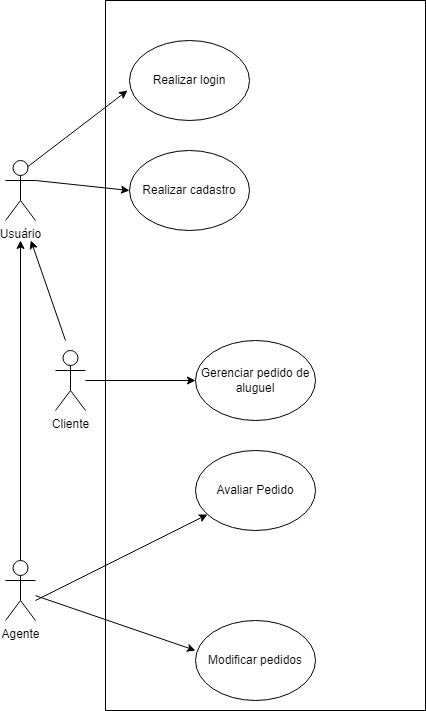

The diagram above was exported from draw.io. Its source (the exported page's mxGraphModel, read from the mxfile embedded in the PNG):
<mxGraphModel dx="1054" dy="1766" grid="1" gridSize="10" guides="1" tooltips="1" connect="1" arrows="1" fold="1" page="1" pageScale="1" pageWidth="827" pageHeight="1169" math="0" shadow="0">
  <root>
    <mxCell id="0" />
    <mxCell id="1" parent="0" />
    <mxCell id="WXxmnsF70zDeDkpeV-K9-1" value="Cliente" style="shape=umlActor;verticalLabelPosition=bottom;verticalAlign=top;html=1;outlineConnect=0;" vertex="1" parent="1">
      <mxGeometry x="220" y="50" width="30" height="60" as="geometry" />
    </mxCell>
    <mxCell id="WXxmnsF70zDeDkpeV-K9-20" style="edgeStyle=orthogonalEdgeStyle;rounded=0;orthogonalLoop=1;jettySize=auto;html=1;exitX=0.5;exitY=0;exitDx=0;exitDy=0;exitPerimeter=0;" edge="1" parent="1" source="WXxmnsF70zDeDkpeV-K9-2">
      <mxGeometry relative="1" as="geometry">
        <mxPoint x="185" y="-60" as="targetPoint" />
      </mxGeometry>
    </mxCell>
    <mxCell id="WXxmnsF70zDeDkpeV-K9-2" value="Agente&lt;br&gt;" style="shape=umlActor;verticalLabelPosition=bottom;verticalAlign=top;html=1;outlineConnect=0;" vertex="1" parent="1">
      <mxGeometry x="170" y="260" width="30" height="60" as="geometry" />
    </mxCell>
    <mxCell id="WXxmnsF70zDeDkpeV-K9-3" value="Gerenciar pedido&amp;nbsp;de aluguel" style="ellipse;whiteSpace=wrap;html=1;" vertex="1" parent="1">
      <mxGeometry x="360" y="40" width="120" height="80" as="geometry" />
    </mxCell>
    <mxCell id="WXxmnsF70zDeDkpeV-K9-4" value="Avaliar Pedido" style="ellipse;whiteSpace=wrap;html=1;" vertex="1" parent="1">
      <mxGeometry x="360" y="150" width="120" height="80" as="geometry" />
    </mxCell>
    <mxCell id="WXxmnsF70zDeDkpeV-K9-5" value="Modificar pedidos&lt;br&gt;" style="ellipse;whiteSpace=wrap;html=1;" vertex="1" parent="1">
      <mxGeometry x="360" y="320" width="120" height="80" as="geometry" />
    </mxCell>
    <mxCell id="WXxmnsF70zDeDkpeV-K9-7" value="" style="endArrow=classic;html=1;rounded=0;entryX=0;entryY=0.375;entryDx=0;entryDy=0;entryPerimeter=0;" edge="1" parent="1" source="WXxmnsF70zDeDkpeV-K9-2" target="WXxmnsF70zDeDkpeV-K9-5">
      <mxGeometry width="50" height="50" relative="1" as="geometry">
        <mxPoint x="210" y="290" as="sourcePoint" />
        <mxPoint x="320" y="290" as="targetPoint" />
      </mxGeometry>
    </mxCell>
    <mxCell id="WXxmnsF70zDeDkpeV-K9-8" value="" style="endArrow=classic;html=1;rounded=0;" edge="1" parent="1" target="WXxmnsF70zDeDkpeV-K9-4">
      <mxGeometry width="50" height="50" relative="1" as="geometry">
        <mxPoint x="200" y="300" as="sourcePoint" />
        <mxPoint x="290" y="260" as="targetPoint" />
      </mxGeometry>
    </mxCell>
    <mxCell id="WXxmnsF70zDeDkpeV-K9-9" value="" style="endArrow=classic;html=1;rounded=0;entryX=0;entryY=0.5;entryDx=0;entryDy=0;" edge="1" parent="1" source="WXxmnsF70zDeDkpeV-K9-1" target="WXxmnsF70zDeDkpeV-K9-3">
      <mxGeometry width="50" height="50" relative="1" as="geometry">
        <mxPoint x="390" y="240" as="sourcePoint" />
        <mxPoint x="440" y="190" as="targetPoint" />
      </mxGeometry>
    </mxCell>
    <mxCell id="WXxmnsF70zDeDkpeV-K9-23" value="" style="endArrow=classic;html=1;rounded=0;" edge="1" parent="1">
      <mxGeometry width="50" height="50" relative="1" as="geometry">
        <mxPoint x="230" y="40" as="sourcePoint" />
        <mxPoint x="195.38461538461547" y="-60" as="targetPoint" />
      </mxGeometry>
    </mxCell>
    <mxCell id="WXxmnsF70zDeDkpeV-K9-25" value="Usuário&lt;br&gt;" style="shape=umlActor;verticalLabelPosition=bottom;verticalAlign=top;html=1;outlineConnect=0;" vertex="1" parent="1">
      <mxGeometry x="170" y="-140" width="30" height="60" as="geometry" />
    </mxCell>
    <mxCell id="WXxmnsF70zDeDkpeV-K9-28" value="Realizar login&lt;br&gt;" style="ellipse;whiteSpace=wrap;html=1;" vertex="1" parent="1">
      <mxGeometry x="294" y="-260" width="120" height="80" as="geometry" />
    </mxCell>
    <mxCell id="WXxmnsF70zDeDkpeV-K9-29" value="Realizar cadastro" style="ellipse;whiteSpace=wrap;html=1;" vertex="1" parent="1">
      <mxGeometry x="294" y="-150" width="120" height="80" as="geometry" />
    </mxCell>
    <mxCell id="WXxmnsF70zDeDkpeV-K9-30" value="" style="endArrow=classic;html=1;rounded=0;entryX=-0.017;entryY=0.625;entryDx=0;entryDy=0;entryPerimeter=0;exitX=0.75;exitY=0.1;exitDx=0;exitDy=0;exitPerimeter=0;" edge="1" parent="1" source="WXxmnsF70zDeDkpeV-K9-25" target="WXxmnsF70zDeDkpeV-K9-28">
      <mxGeometry width="50" height="50" relative="1" as="geometry">
        <mxPoint x="210" y="-140" as="sourcePoint" />
        <mxPoint x="440" y="-110" as="targetPoint" />
      </mxGeometry>
    </mxCell>
    <mxCell id="WXxmnsF70zDeDkpeV-K9-31" value="" style="endArrow=classic;html=1;rounded=0;exitX=1;exitY=0.3333333333333333;exitDx=0;exitDy=0;exitPerimeter=0;entryX=0;entryY=0.5;entryDx=0;entryDy=0;" edge="1" parent="1" source="WXxmnsF70zDeDkpeV-K9-25" target="WXxmnsF70zDeDkpeV-K9-29">
      <mxGeometry width="50" height="50" relative="1" as="geometry">
        <mxPoint x="390" y="-60" as="sourcePoint" />
        <mxPoint x="440" y="-110" as="targetPoint" />
      </mxGeometry>
    </mxCell>
    <mxCell id="WXxmnsF70zDeDkpeV-K9-32" value="" style="rounded=0;whiteSpace=wrap;html=1;fillColor=none;" vertex="1" parent="1">
      <mxGeometry x="270" y="-300" width="320" height="710" as="geometry" />
    </mxCell>
  </root>
</mxGraphModel>